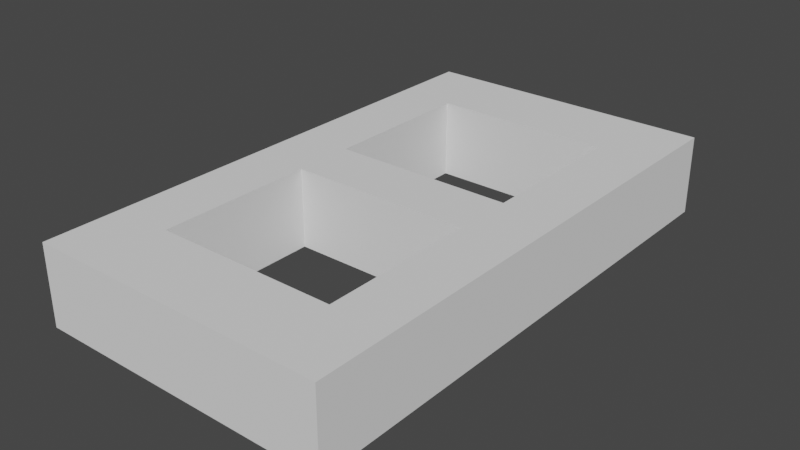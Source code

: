 # Source: band_block.blend  (saved by Blender 2.82.7; exported with 4.5.12 LTS)
import bpy
from mathutils import Matrix  # noqa: F401  (used for matrix-valued properties, if any)

bpy.ops.wm.read_factory_settings(use_empty=True)
scene = bpy.context.scene
scene.name = 'Scene'

# ---- collections
col_collection = bpy.data.collections.new('Collection'); scene.collection.children.link(col_collection)

# ---- world
world_world = bpy.data.worlds.new('World'); scene.world = world_world
world_world.use_nodes = True; world_world.node_tree.nodes.clear()
_N = world_world.node_tree.nodes; _L = world_world.node_tree.links
n0 = _N.new('ShaderNodeOutputWorld'); n0.name = 'World Output'; n0.location = (300, 300)
n1 = _N.new('ShaderNodeBackground'); n1.name = 'Background'; n1.location = (10, 300)
n1.inputs[0].default_value = (0.05088, 0.05088, 0.05088, 1.0)
_L.new(n1.outputs[0], n0.inputs[0])
n0.is_active_output = True
world_world.color = (0.05088, 0.05088, 0.05088)
world_world.use_sun_shadow = False
world_world.sun_shadow_jitter_overblur = 0.0

# ---- meshes
me_band_block = bpy.data.meshes.new('Band Block')
me_band_block.from_pydata([(-264.7, 29.21, 4.517), (-264.7, 49.03, 4.517), (-264.7, 49.03, 1.526), (-264.7, 29.21, 1.526), (-253.5, 29.21, 4.517), (-253.5, 29.21, 1.526), (-255.7, 40.17, 4.517), (-262.5, 40.17, 4.517), (-262.5, 37.94, 4.517), (-253.5, 49.03, 4.517), (-255.7, 46.05, 4.517), (-255.7, 37.94, 4.517), (-262.5, 46.05, 4.517), (-262.5, 32.06, 4.517), (-253.5, 49.03, 1.526), (-262.5, 46.05, 1.526), (-262.5, 40.17, 1.526), (-262.5, 37.94, 1.526), (-262.5, 32.06, 1.526), (-255.7, 46.05, 1.526), (-255.7, 40.17, 1.526), (-255.7, 37.94, 1.526), (-255.7, 32.06, 4.517), (-255.7, 32.06, 1.526)], [], [(0, 1, 2), (2, 3, 0), (4, 0, 3), (3, 5, 4), (6, 7, 8), (9, 10, 6), (6, 8, 11), (11, 9, 6), (12, 10, 9), (1, 0, 13), (8, 7, 12), (1, 13, 8), (12, 9, 1), (12, 1, 8), (1, 9, 14), (14, 2, 1), (15, 16, 17), (17, 18, 3), (2, 14, 19), (15, 17, 3), (2, 19, 15), (15, 3, 2), (17, 16, 20), (20, 19, 14), (21, 17, 20), (20, 14, 21), (9, 4, 5), (5, 14, 9), (13, 0, 4), (4, 9, 11), (22, 13, 4), (4, 11, 22), (5, 3, 18), (23, 21, 14), (5, 18, 23), (23, 14, 5), (8, 13, 18), (18, 17, 8), (11, 8, 17), (17, 21, 11), (22, 11, 21), (21, 23, 22), (13, 22, 23), (23, 18, 13), (12, 7, 16), (16, 15, 12), (10, 12, 15), (15, 19, 10), (7, 6, 20), (20, 16, 7), (6, 10, 19), (19, 20, 6)])
me_band_block.use_remesh_fix_poles = True
me_band_block.use_remesh_preserve_attributes = False
me_band_block.use_mirror_vertex_groups = False
me_band_block.update()

# ---- objects
ob_band_block = bpy.data.objects.new('Band Block', me_band_block)

# ---- transforms, parenting, visibility, modifiers, constraints
ob_band_block.location = (0.0, 0.0, 0.0)
ob_band_block.lineart.crease_threshold = 0.0

# ---- collection membership
col_collection.objects.link(ob_band_block)

# ---- scene / render settings (as saved in the file)
scene.frame_start = 1; scene.frame_end = 250; scene.frame_set(1)
scene.render.engine = 'BLENDER_EEVEE_NEXT'
scene.cycles.use_denoising = False
scene.cycles.samples = 128
scene.cycles.sampling_pattern = 'TABULATED_SOBOL'
scene.cycles.use_adaptive_sampling = False
scene.cycles.use_light_tree = False
scene.view_settings.view_transform = 'Filmic'
bpy.context.view_layer.update()

# ---- added for rendering (the .blend has no active camera and no usable light): camera, sun
cam_auto = bpy.data.cameras.new('AutoCamera')
cam_auto.lens = 50.0
cam_auto.sensor_width = 36.0
cam_auto.clip_end = 1000.0
ob_auto_camera = bpy.data.objects.new('AutoCamera', cam_auto)
scene.collection.objects.link(ob_auto_camera)
ob_auto_camera.location = (-237.848, 13.6008, 20.0342)
ob_auto_camera.rotation_euler = (1.09748, -7.21219e-08, 0.694738)
scene.camera = ob_auto_camera
light_auto_sun = bpy.data.lights.new('AutoSun', 'SUN')
light_auto_sun.energy = 3.0
light_auto_sun.angle = 0.0523599
ob_auto_sun = bpy.data.objects.new('AutoSun', light_auto_sun)
scene.collection.objects.link(ob_auto_sun)
ob_auto_sun.rotation_euler = (0.872665, 0.174533, 0.523599)
bpy.context.view_layer.update()
